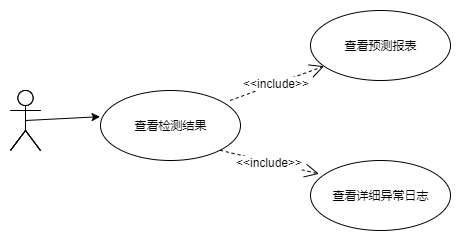

The diagram above was exported from draw.io. Its source (the exported page's mxGraphModel, read from the mxfile embedded in the PNG):
<mxGraphModel dx="1264" dy="485" grid="1" gridSize="10" guides="1" tooltips="1" connect="1" arrows="1" fold="1" page="1" pageScale="1" pageWidth="827" pageHeight="1169" math="0" shadow="0">
  <root>
    <mxCell id="0" />
    <mxCell id="1" parent="0" />
    <mxCell id="CNaWDPIq8QfyB2_zjygE-2" value="" style="shape=umlActor;verticalLabelPosition=bottom;labelBackgroundColor=#ffffff;verticalAlign=top;html=1;" vertex="1" parent="1">
      <mxGeometry x="320" y="730" width="30" height="60" as="geometry" />
    </mxCell>
    <mxCell id="CNaWDPIq8QfyB2_zjygE-14" value="" style="shape=umlActor;verticalLabelPosition=bottom;labelBackgroundColor=#ffffff;verticalAlign=top;html=1;" vertex="1" parent="1">
      <mxGeometry x="320" y="730" width="30" height="60" as="geometry" />
    </mxCell>
    <mxCell id="CNaWDPIq8QfyB2_zjygE-16" value="" style="shape=umlActor;verticalLabelPosition=bottom;labelBackgroundColor=#ffffff;verticalAlign=top;html=1;" vertex="1" parent="1">
      <mxGeometry x="320" y="730" width="30" height="60" as="geometry" />
    </mxCell>
    <mxCell id="CNaWDPIq8QfyB2_zjygE-17" value="查看预测报表" style="ellipse;whiteSpace=wrap;html=1;" vertex="1" parent="1">
      <mxGeometry x="620" y="650" width="140" height="70" as="geometry" />
    </mxCell>
    <mxCell id="CNaWDPIq8QfyB2_zjygE-18" value="&amp;lt;&amp;lt;include&amp;gt;&amp;gt;" style="endArrow=open;endSize=12;dashed=1;html=1;exitX=0.925;exitY=0.143;exitDx=0;exitDy=0;exitPerimeter=0;" edge="1" parent="1" source="CNaWDPIq8QfyB2_zjygE-21" target="CNaWDPIq8QfyB2_zjygE-17">
      <mxGeometry width="160" relative="1" as="geometry">
        <mxPoint x="609.4974746830583" y="870.2512626584708" as="sourcePoint" />
        <mxPoint x="762.3800000000001" y="861" as="targetPoint" />
      </mxGeometry>
    </mxCell>
    <mxCell id="CNaWDPIq8QfyB2_zjygE-19" value="&amp;lt;&amp;lt;include&amp;gt;&amp;gt;" style="endArrow=open;endSize=12;dashed=1;html=1;exitX=1;exitY=1;exitDx=0;exitDy=0;entryX=0.06;entryY=0.191;entryDx=0;entryDy=0;entryPerimeter=0;" edge="1" parent="1" source="CNaWDPIq8QfyB2_zjygE-21" target="CNaWDPIq8QfyB2_zjygE-20">
      <mxGeometry width="160" relative="1" as="geometry">
        <mxPoint x="609.4974746830583" y="919.7487373415292" as="sourcePoint" />
        <mxPoint x="710" y="1040" as="targetPoint" />
      </mxGeometry>
    </mxCell>
    <mxCell id="CNaWDPIq8QfyB2_zjygE-20" value="查看详细异常日志" style="ellipse;whiteSpace=wrap;html=1;" vertex="1" parent="1">
      <mxGeometry x="620" y="800" width="140" height="70" as="geometry" />
    </mxCell>
    <mxCell id="CNaWDPIq8QfyB2_zjygE-21" value="查看检测结果" style="ellipse;whiteSpace=wrap;html=1;" vertex="1" parent="1">
      <mxGeometry x="410" y="730" width="140" height="70" as="geometry" />
    </mxCell>
    <mxCell id="CNaWDPIq8QfyB2_zjygE-22" style="rounded=0;orthogonalLoop=1;jettySize=auto;html=1;entryX=-0.003;entryY=0.374;entryDx=0;entryDy=0;entryPerimeter=0;exitX=0.5;exitY=0.5;exitDx=0;exitDy=0;exitPerimeter=0;" edge="1" parent="1" target="CNaWDPIq8QfyB2_zjygE-21" source="CNaWDPIq8QfyB2_zjygE-16">
      <mxGeometry relative="1" as="geometry">
        <mxPoint x="340" y="770" as="sourcePoint" />
        <mxPoint x="510" y="905" as="targetPoint" />
      </mxGeometry>
    </mxCell>
  </root>
</mxGraphModel>